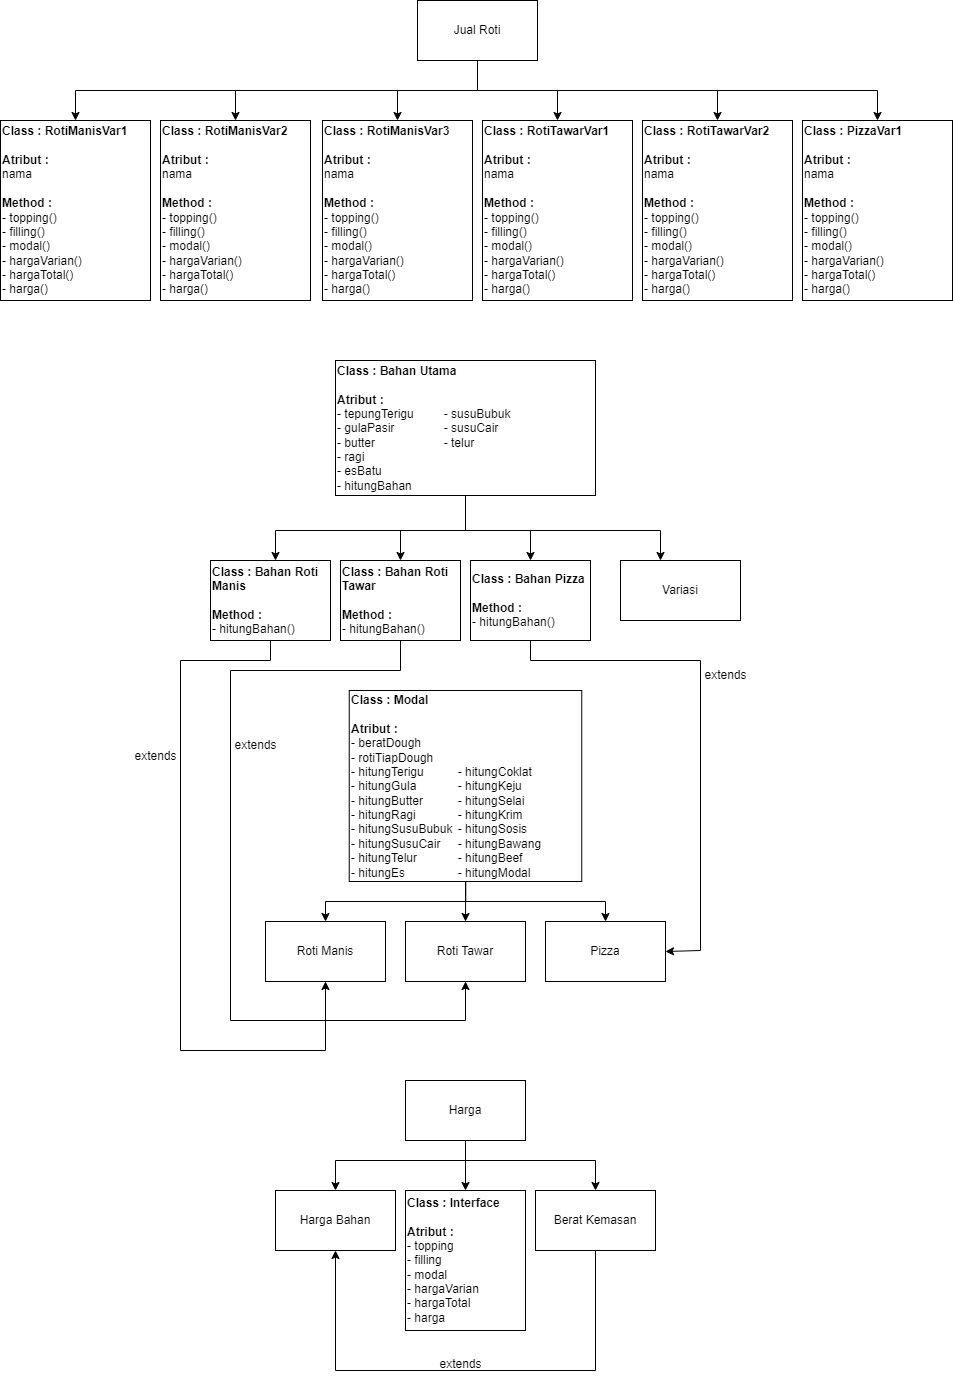

The diagram above was exported from draw.io. Its source (the exported page's mxGraphModel, read from the mxfile embedded in the PNG):
<mxGraphModel dx="1120" dy="1312" grid="1" gridSize="10" guides="1" tooltips="1" connect="1" arrows="1" fold="1" page="1" pageScale="1" pageWidth="1100" pageHeight="850" math="0" shadow="0">
  <root>
    <mxCell id="0" />
    <mxCell id="1" parent="0" />
    <mxCell id="GbrYzzrWQv5XF945oXFg-12" value="" style="edgeStyle=orthogonalEdgeStyle;rounded=0;orthogonalLoop=1;jettySize=auto;html=1;" parent="1" source="GbrYzzrWQv5XF945oXFg-10" target="GbrYzzrWQv5XF945oXFg-11" edge="1">
      <mxGeometry relative="1" as="geometry">
        <Array as="points">
          <mxPoint x="505" y="460" />
          <mxPoint x="315" y="460" />
        </Array>
      </mxGeometry>
    </mxCell>
    <mxCell id="GbrYzzrWQv5XF945oXFg-14" value="" style="edgeStyle=orthogonalEdgeStyle;rounded=0;orthogonalLoop=1;jettySize=auto;html=1;" parent="1" source="GbrYzzrWQv5XF945oXFg-10" target="GbrYzzrWQv5XF945oXFg-13" edge="1">
      <mxGeometry relative="1" as="geometry">
        <Array as="points">
          <mxPoint x="505" y="460" />
          <mxPoint x="440" y="460" />
        </Array>
      </mxGeometry>
    </mxCell>
    <mxCell id="GbrYzzrWQv5XF945oXFg-18" style="edgeStyle=orthogonalEdgeStyle;rounded=0;orthogonalLoop=1;jettySize=auto;html=1;entryX=0.5;entryY=0;entryDx=0;entryDy=0;" parent="1" source="GbrYzzrWQv5XF945oXFg-10" target="GbrYzzrWQv5XF945oXFg-17" edge="1">
      <mxGeometry relative="1" as="geometry">
        <Array as="points">
          <mxPoint x="505" y="460" />
          <mxPoint x="570" y="460" />
        </Array>
      </mxGeometry>
    </mxCell>
    <mxCell id="GbrYzzrWQv5XF945oXFg-20" style="edgeStyle=orthogonalEdgeStyle;rounded=0;orthogonalLoop=1;jettySize=auto;html=1;entryX=0.5;entryY=0;entryDx=0;entryDy=0;" parent="1" source="GbrYzzrWQv5XF945oXFg-10" edge="1">
      <mxGeometry relative="1" as="geometry">
        <Array as="points">
          <mxPoint x="505" y="460" />
          <mxPoint x="700" y="460" />
        </Array>
        <mxPoint x="700" y="490" as="targetPoint" />
      </mxGeometry>
    </mxCell>
    <mxCell id="GbrYzzrWQv5XF945oXFg-10" value="&lt;b&gt;Class : Bahan Utama&lt;/b&gt;&lt;br&gt;&lt;br&gt;&lt;b&gt;Atribut :&amp;nbsp;&lt;/b&gt;&lt;br&gt;&lt;div style=&quot;&quot;&gt;&lt;span style=&quot;background-color: initial;&quot;&gt;- tepungTerigu&lt;span style=&quot;&quot;&gt;&#09;&lt;span style=&quot;&quot;&gt;&#09;&lt;/span&gt;&lt;/span&gt;&lt;span style=&quot;&quot;&gt;&amp;nbsp;&lt;span style=&quot;white-space: pre;&quot;&gt;&#09;&lt;/span&gt;&lt;/span&gt;&lt;/span&gt;&lt;span style=&quot;background-color: initial;&quot;&gt;- susuBubuk&lt;/span&gt;&lt;/div&gt;&lt;div style=&quot;&quot;&gt;&lt;span style=&quot;background-color: initial;&quot;&gt;- gulaPasir&lt;span style=&quot;&quot;&gt;&#09;&lt;span style=&quot;white-space: pre;&quot;&gt;&#09;&lt;/span&gt;&lt;span style=&quot;white-space: pre;&quot;&gt;&#09;&lt;/span&gt;&lt;/span&gt;&lt;/span&gt;&lt;span style=&quot;background-color: initial;&quot;&gt;- susuCair&lt;/span&gt;&lt;/div&gt;&lt;div style=&quot;&quot;&gt;&lt;span style=&quot;background-color: initial;&quot;&gt;- butter&lt;span style=&quot;&quot;&gt;&#09;&lt;span style=&quot;white-space: pre;&quot;&gt;&#09;&lt;/span&gt;&lt;span style=&quot;white-space: pre;&quot;&gt;&#09;&lt;/span&gt;&lt;span style=&quot;white-space: pre;&quot;&gt;&#09;&lt;/span&gt;&lt;/span&gt;&lt;/span&gt;&lt;span style=&quot;background-color: initial;&quot;&gt;- telur&lt;/span&gt;&lt;/div&gt;&lt;div style=&quot;&quot;&gt;- ragi&lt;span style=&quot;&quot;&gt;&lt;/span&gt;&lt;/div&gt;- esBatu&lt;br&gt;- hitungBahan" style="rounded=0;whiteSpace=wrap;html=1;align=left;" parent="1" vertex="1">
      <mxGeometry x="375" y="290" width="260" height="135" as="geometry" />
    </mxCell>
    <mxCell id="9dXZBw6beOyjW_qboTaR-5" style="edgeStyle=orthogonalEdgeStyle;rounded=0;orthogonalLoop=1;jettySize=auto;html=1;entryX=0.5;entryY=1;entryDx=0;entryDy=0;" parent="1" source="GbrYzzrWQv5XF945oXFg-11" target="GbrYzzrWQv5XF945oXFg-27" edge="1">
      <mxGeometry relative="1" as="geometry">
        <Array as="points">
          <mxPoint x="310" y="590" />
          <mxPoint x="220" y="590" />
          <mxPoint x="220" y="980" />
          <mxPoint x="365" y="980" />
        </Array>
      </mxGeometry>
    </mxCell>
    <mxCell id="GbrYzzrWQv5XF945oXFg-11" value="&lt;b&gt;Class : Bahan Roti Manis&lt;/b&gt;&lt;br&gt;&lt;br&gt;&lt;b&gt;Method :&lt;/b&gt;&lt;br&gt;- hitungBahan()" style="rounded=0;whiteSpace=wrap;html=1;align=left;" parent="1" vertex="1">
      <mxGeometry x="250" y="490" width="120" height="80" as="geometry" />
    </mxCell>
    <mxCell id="9dXZBw6beOyjW_qboTaR-3" style="edgeStyle=orthogonalEdgeStyle;rounded=0;orthogonalLoop=1;jettySize=auto;html=1;entryX=0.5;entryY=1;entryDx=0;entryDy=0;" parent="1" source="GbrYzzrWQv5XF945oXFg-13" target="GbrYzzrWQv5XF945oXFg-26" edge="1">
      <mxGeometry relative="1" as="geometry">
        <Array as="points">
          <mxPoint x="440" y="600" />
          <mxPoint x="270" y="600" />
          <mxPoint x="270" y="950" />
          <mxPoint x="505" y="950" />
        </Array>
      </mxGeometry>
    </mxCell>
    <mxCell id="GbrYzzrWQv5XF945oXFg-13" value="&lt;b&gt;Class : Bahan Roti Tawar&lt;/b&gt;&lt;br&gt;&lt;br&gt;&lt;b&gt;Method :&lt;/b&gt;&lt;br&gt;- hitungBahan()" style="rounded=0;whiteSpace=wrap;html=1;align=left;" parent="1" vertex="1">
      <mxGeometry x="380" y="490" width="120" height="80" as="geometry" />
    </mxCell>
    <mxCell id="9dXZBw6beOyjW_qboTaR-1" style="edgeStyle=orthogonalEdgeStyle;rounded=0;orthogonalLoop=1;jettySize=auto;html=1;entryX=1;entryY=0.5;entryDx=0;entryDy=0;" parent="1" source="GbrYzzrWQv5XF945oXFg-17" target="GbrYzzrWQv5XF945oXFg-28" edge="1">
      <mxGeometry relative="1" as="geometry">
        <Array as="points">
          <mxPoint x="570" y="590" />
          <mxPoint x="740" y="590" />
          <mxPoint x="740" y="880" />
          <mxPoint x="705" y="880" />
        </Array>
      </mxGeometry>
    </mxCell>
    <mxCell id="GbrYzzrWQv5XF945oXFg-17" value="&lt;b&gt;Class : Bahan Pizza&lt;/b&gt;&lt;br&gt;&lt;br&gt;&lt;b&gt;Method :&lt;/b&gt;&lt;br&gt;- hitungBahan()" style="rounded=0;whiteSpace=wrap;html=1;align=left;" parent="1" vertex="1">
      <mxGeometry x="510" y="490" width="120" height="80" as="geometry" />
    </mxCell>
    <mxCell id="GbrYzzrWQv5XF945oXFg-19" value="Variasi" style="rounded=0;whiteSpace=wrap;html=1;" parent="1" vertex="1">
      <mxGeometry x="660" y="490" width="120" height="60" as="geometry" />
    </mxCell>
    <mxCell id="GbrYzzrWQv5XF945oXFg-32" style="edgeStyle=orthogonalEdgeStyle;rounded=0;orthogonalLoop=1;jettySize=auto;html=1;entryX=0.5;entryY=0;entryDx=0;entryDy=0;" parent="1" source="GbrYzzrWQv5XF945oXFg-21" target="GbrYzzrWQv5XF945oXFg-22" edge="1">
      <mxGeometry relative="1" as="geometry" />
    </mxCell>
    <mxCell id="GbrYzzrWQv5XF945oXFg-33" style="edgeStyle=orthogonalEdgeStyle;rounded=0;orthogonalLoop=1;jettySize=auto;html=1;" parent="1" source="GbrYzzrWQv5XF945oXFg-21" target="GbrYzzrWQv5XF945oXFg-23" edge="1">
      <mxGeometry relative="1" as="geometry">
        <Array as="points">
          <mxPoint x="505" y="1090" />
          <mxPoint x="375" y="1090" />
        </Array>
      </mxGeometry>
    </mxCell>
    <mxCell id="GbrYzzrWQv5XF945oXFg-34" style="edgeStyle=orthogonalEdgeStyle;rounded=0;orthogonalLoop=1;jettySize=auto;html=1;entryX=0.5;entryY=0;entryDx=0;entryDy=0;" parent="1" source="GbrYzzrWQv5XF945oXFg-21" target="GbrYzzrWQv5XF945oXFg-24" edge="1">
      <mxGeometry relative="1" as="geometry">
        <Array as="points">
          <mxPoint x="505" y="1090" />
          <mxPoint x="635" y="1090" />
        </Array>
      </mxGeometry>
    </mxCell>
    <mxCell id="GbrYzzrWQv5XF945oXFg-21" value="Harga" style="rounded=0;whiteSpace=wrap;html=1;" parent="1" vertex="1">
      <mxGeometry x="445" y="1010" width="120" height="60" as="geometry" />
    </mxCell>
    <mxCell id="GbrYzzrWQv5XF945oXFg-22" value="&lt;b&gt;Class : Interface&lt;br&gt;&lt;br&gt;Atribut :&lt;/b&gt;&lt;br&gt;- topping&lt;br&gt;- filling&lt;br&gt;- modal&lt;br&gt;- hargaVarian&lt;br&gt;- hargaTotal&lt;br&gt;- harga" style="rounded=0;whiteSpace=wrap;html=1;align=left;" parent="1" vertex="1">
      <mxGeometry x="445" y="1120" width="120" height="140" as="geometry" />
    </mxCell>
    <mxCell id="GbrYzzrWQv5XF945oXFg-23" value="Harga Bahan" style="rounded=0;whiteSpace=wrap;html=1;" parent="1" vertex="1">
      <mxGeometry x="315" y="1120" width="120" height="60" as="geometry" />
    </mxCell>
    <mxCell id="nrNEr_YXQQ3RlZo08vpV-1" style="edgeStyle=orthogonalEdgeStyle;rounded=0;orthogonalLoop=1;jettySize=auto;html=1;entryX=0.5;entryY=1;entryDx=0;entryDy=0;" parent="1" source="GbrYzzrWQv5XF945oXFg-24" target="GbrYzzrWQv5XF945oXFg-23" edge="1">
      <mxGeometry relative="1" as="geometry">
        <Array as="points">
          <mxPoint x="635" y="1300" />
          <mxPoint x="375" y="1300" />
        </Array>
      </mxGeometry>
    </mxCell>
    <mxCell id="GbrYzzrWQv5XF945oXFg-24" value="Berat Kemasan" style="rounded=0;whiteSpace=wrap;html=1;" parent="1" vertex="1">
      <mxGeometry x="575" y="1120" width="120" height="60" as="geometry" />
    </mxCell>
    <mxCell id="GbrYzzrWQv5XF945oXFg-29" style="edgeStyle=orthogonalEdgeStyle;rounded=0;orthogonalLoop=1;jettySize=auto;html=1;entryX=0.5;entryY=0;entryDx=0;entryDy=0;" parent="1" source="GbrYzzrWQv5XF945oXFg-25" target="GbrYzzrWQv5XF945oXFg-27" edge="1">
      <mxGeometry relative="1" as="geometry">
        <Array as="points">
          <mxPoint x="505" y="831" />
          <mxPoint x="365" y="831" />
        </Array>
      </mxGeometry>
    </mxCell>
    <mxCell id="GbrYzzrWQv5XF945oXFg-30" style="edgeStyle=orthogonalEdgeStyle;rounded=0;orthogonalLoop=1;jettySize=auto;html=1;entryX=0.5;entryY=0;entryDx=0;entryDy=0;" parent="1" source="GbrYzzrWQv5XF945oXFg-25" target="GbrYzzrWQv5XF945oXFg-26" edge="1">
      <mxGeometry relative="1" as="geometry" />
    </mxCell>
    <mxCell id="GbrYzzrWQv5XF945oXFg-31" style="edgeStyle=orthogonalEdgeStyle;rounded=0;orthogonalLoop=1;jettySize=auto;html=1;" parent="1" source="GbrYzzrWQv5XF945oXFg-25" target="GbrYzzrWQv5XF945oXFg-28" edge="1">
      <mxGeometry relative="1" as="geometry">
        <Array as="points">
          <mxPoint x="505" y="831" />
          <mxPoint x="645" y="831" />
        </Array>
      </mxGeometry>
    </mxCell>
    <mxCell id="GbrYzzrWQv5XF945oXFg-25" value="&lt;b&gt;Class : Modal&lt;/b&gt;&lt;br&gt;&lt;br&gt;&lt;b&gt;Atribut :&lt;/b&gt;&lt;br&gt;- beratDough&lt;br&gt;- rotiTiapDough&lt;span style=&quot;&quot;&gt;&#09;&lt;/span&gt;&lt;br&gt;- hitungTerigu&lt;span style=&quot;&quot;&gt;&#09;&lt;span style=&quot;white-space: pre;&quot;&gt;&#09;&lt;/span&gt;&lt;span style=&quot;white-space: pre;&quot;&gt;&#09;&lt;/span&gt;-&lt;/span&gt;&amp;nbsp;hitungCoklat&amp;nbsp;&lt;br&gt;- hitungGula&lt;span style=&quot;&quot;&gt;&#09;&lt;span style=&quot;white-space: pre;&quot;&gt;&#09;&lt;/span&gt;&lt;span style=&quot;white-space: pre;&quot;&gt;&#09;&lt;/span&gt;&lt;/span&gt;- hitungKeju&lt;span style=&quot;&quot;&gt;&lt;/span&gt;&lt;br&gt;- hitungButter&lt;span style=&quot;&quot;&gt;&#09;&lt;span style=&quot;white-space: pre;&quot;&gt;&#09;&lt;/span&gt;&lt;span style=&quot;white-space: pre;&quot;&gt;&#09;&lt;/span&gt;&lt;/span&gt;- hitungSelai&lt;br&gt;- hitungRagi&lt;span style=&quot;&quot;&gt;&#09;&lt;span style=&quot;white-space: pre;&quot;&gt;&#09;&lt;/span&gt;&lt;span style=&quot;white-space: pre;&quot;&gt;&#09;&lt;/span&gt;&lt;/span&gt;- hitungKrim&lt;span style=&quot;&quot;&gt;&lt;/span&gt;&lt;br&gt;- hitungSusuBubuk&lt;span style=&quot;&quot;&gt;&#09;&lt;span style=&quot;white-space: pre;&quot;&gt;&#09;&lt;/span&gt;&lt;/span&gt;- hitungSosis&lt;br&gt;- hitungSusuCair&lt;span style=&quot;&quot;&gt;&#09;&lt;span style=&quot;white-space: pre;&quot;&gt;&#09;&lt;/span&gt;&lt;/span&gt;- hitungBawang&lt;br&gt;- hitungTelur&lt;span style=&quot;&quot;&gt;&#09;&lt;span style=&quot;white-space: pre;&quot;&gt;&#09;&lt;/span&gt;&lt;span style=&quot;white-space: pre;&quot;&gt;&#09;&lt;/span&gt;&lt;/span&gt;- hitungBeef&lt;br&gt;- hitungEs&lt;span style=&quot;white-space: pre;&quot;&gt;&#09;&lt;/span&gt;&lt;span style=&quot;white-space: pre;&quot;&gt;&#09;&lt;/span&gt;- hitungModal" style="rounded=0;whiteSpace=wrap;html=1;align=left;" parent="1" vertex="1">
      <mxGeometry x="388.75" y="620" width="232.5" height="191" as="geometry" />
    </mxCell>
    <mxCell id="GbrYzzrWQv5XF945oXFg-26" value="Roti Tawar" style="rounded=0;whiteSpace=wrap;html=1;" parent="1" vertex="1">
      <mxGeometry x="445" y="851" width="120" height="60" as="geometry" />
    </mxCell>
    <mxCell id="GbrYzzrWQv5XF945oXFg-27" value="Roti Manis" style="rounded=0;whiteSpace=wrap;html=1;" parent="1" vertex="1">
      <mxGeometry x="305" y="851" width="120" height="60" as="geometry" />
    </mxCell>
    <mxCell id="GbrYzzrWQv5XF945oXFg-28" value="Pizza" style="rounded=0;whiteSpace=wrap;html=1;" parent="1" vertex="1">
      <mxGeometry x="585" y="851" width="120" height="60" as="geometry" />
    </mxCell>
    <mxCell id="nrNEr_YXQQ3RlZo08vpV-2" value="extends" style="text;html=1;align=center;verticalAlign=middle;resizable=0;points=[];autosize=1;strokeColor=none;fillColor=none;" parent="1" vertex="1">
      <mxGeometry x="465" y="1279" width="70" height="30" as="geometry" />
    </mxCell>
    <mxCell id="9dXZBw6beOyjW_qboTaR-2" value="extends" style="text;html=1;align=center;verticalAlign=middle;resizable=0;points=[];autosize=1;strokeColor=none;fillColor=none;" parent="1" vertex="1">
      <mxGeometry x="730" y="590" width="70" height="30" as="geometry" />
    </mxCell>
    <mxCell id="9dXZBw6beOyjW_qboTaR-4" value="extends" style="text;html=1;align=center;verticalAlign=middle;resizable=0;points=[];autosize=1;strokeColor=none;fillColor=none;" parent="1" vertex="1">
      <mxGeometry x="260" y="660" width="70" height="30" as="geometry" />
    </mxCell>
    <mxCell id="9dXZBw6beOyjW_qboTaR-6" value="extends" style="text;html=1;align=center;verticalAlign=middle;resizable=0;points=[];autosize=1;strokeColor=none;fillColor=none;" parent="1" vertex="1">
      <mxGeometry x="160" y="671" width="70" height="30" as="geometry" />
    </mxCell>
    <mxCell id="yz87mHNi5pvHX6L243zB-12" style="edgeStyle=orthogonalEdgeStyle;rounded=0;orthogonalLoop=1;jettySize=auto;html=1;exitX=0.5;exitY=1;exitDx=0;exitDy=0;" parent="1" source="yz87mHNi5pvHX6L243zB-1" target="yz87mHNi5pvHX6L243zB-6" edge="1">
      <mxGeometry relative="1" as="geometry" />
    </mxCell>
    <mxCell id="yz87mHNi5pvHX6L243zB-13" style="edgeStyle=orthogonalEdgeStyle;rounded=0;orthogonalLoop=1;jettySize=auto;html=1;exitX=0.5;exitY=1;exitDx=0;exitDy=0;" parent="1" source="yz87mHNi5pvHX6L243zB-1" target="yz87mHNi5pvHX6L243zB-5" edge="1">
      <mxGeometry relative="1" as="geometry" />
    </mxCell>
    <mxCell id="yz87mHNi5pvHX6L243zB-14" style="edgeStyle=orthogonalEdgeStyle;rounded=0;orthogonalLoop=1;jettySize=auto;html=1;" parent="1" source="yz87mHNi5pvHX6L243zB-1" target="yz87mHNi5pvHX6L243zB-4" edge="1">
      <mxGeometry relative="1" as="geometry" />
    </mxCell>
    <mxCell id="yz87mHNi5pvHX6L243zB-15" style="edgeStyle=orthogonalEdgeStyle;rounded=0;orthogonalLoop=1;jettySize=auto;html=1;" parent="1" source="yz87mHNi5pvHX6L243zB-1" target="yz87mHNi5pvHX6L243zB-3" edge="1">
      <mxGeometry relative="1" as="geometry" />
    </mxCell>
    <mxCell id="yz87mHNi5pvHX6L243zB-16" style="edgeStyle=orthogonalEdgeStyle;rounded=0;orthogonalLoop=1;jettySize=auto;html=1;exitX=0.5;exitY=1;exitDx=0;exitDy=0;entryX=0.5;entryY=0;entryDx=0;entryDy=0;" parent="1" source="yz87mHNi5pvHX6L243zB-1" target="yz87mHNi5pvHX6L243zB-8" edge="1">
      <mxGeometry relative="1" as="geometry" />
    </mxCell>
    <mxCell id="yz87mHNi5pvHX6L243zB-17" style="edgeStyle=orthogonalEdgeStyle;rounded=0;orthogonalLoop=1;jettySize=auto;html=1;entryX=0.5;entryY=0;entryDx=0;entryDy=0;" parent="1" source="yz87mHNi5pvHX6L243zB-1" target="yz87mHNi5pvHX6L243zB-9" edge="1">
      <mxGeometry relative="1" as="geometry">
        <Array as="points">
          <mxPoint x="517" y="20" />
          <mxPoint x="115" y="20" />
        </Array>
      </mxGeometry>
    </mxCell>
    <mxCell id="yz87mHNi5pvHX6L243zB-1" value="Jual Roti" style="rounded=0;whiteSpace=wrap;html=1;" parent="1" vertex="1">
      <mxGeometry x="457" y="-70" width="120" height="60" as="geometry" />
    </mxCell>
    <mxCell id="yz87mHNi5pvHX6L243zB-3" value="&lt;b&gt;Class : RotiManisVar3&lt;/b&gt;&lt;br&gt;&lt;br&gt;&lt;b&gt;Atribut :&lt;/b&gt;&lt;br&gt;nama&lt;br&gt;&lt;br&gt;&lt;b&gt;Method :&lt;/b&gt;&lt;br&gt;- topping()&lt;br&gt;- filling()&lt;br&gt;- modal()&lt;br&gt;- hargaVarian()&lt;br&gt;- hargaTotal()&lt;br&gt;- harga()" style="rounded=0;whiteSpace=wrap;html=1;align=left;" parent="1" vertex="1">
      <mxGeometry x="362" y="50" width="150" height="180" as="geometry" />
    </mxCell>
    <mxCell id="yz87mHNi5pvHX6L243zB-4" value="&lt;b&gt;Class : RotiTawarVar1&lt;/b&gt;&lt;br&gt;&lt;br&gt;&lt;b&gt;Atribut :&lt;/b&gt;&lt;br&gt;nama&lt;br&gt;&lt;br&gt;&lt;b&gt;Method :&lt;/b&gt;&lt;br&gt;- topping()&lt;br&gt;- filling()&lt;br&gt;- modal()&lt;br&gt;- hargaVarian()&lt;br&gt;- hargaTotal()&lt;br&gt;- harga()" style="rounded=0;whiteSpace=wrap;html=1;align=left;" parent="1" vertex="1">
      <mxGeometry x="522" y="50" width="150" height="180" as="geometry" />
    </mxCell>
    <mxCell id="yz87mHNi5pvHX6L243zB-5" value="&lt;b&gt;Class : RotiTawarVar2&lt;/b&gt;&lt;br&gt;&lt;br&gt;&lt;b&gt;Atribut :&lt;/b&gt;&lt;br&gt;nama&lt;br&gt;&lt;br&gt;&lt;b&gt;Method :&lt;/b&gt;&lt;br&gt;- topping()&lt;br&gt;- filling()&lt;br&gt;- modal()&lt;br&gt;- hargaVarian()&lt;br&gt;- hargaTotal()&lt;br&gt;- harga()" style="rounded=0;whiteSpace=wrap;html=1;align=left;" parent="1" vertex="1">
      <mxGeometry x="682" y="50" width="150" height="180" as="geometry" />
    </mxCell>
    <mxCell id="yz87mHNi5pvHX6L243zB-6" value="&lt;b&gt;Class : PizzaVar1&lt;/b&gt;&lt;br&gt;&lt;br&gt;&lt;b&gt;Atribut :&lt;/b&gt;&lt;br&gt;nama&lt;br&gt;&lt;br&gt;&lt;b&gt;Method :&lt;/b&gt;&lt;br&gt;- topping()&lt;br&gt;- filling()&lt;br&gt;- modal()&lt;br&gt;- hargaVarian()&lt;br&gt;- hargaTotal()&lt;br&gt;- harga()" style="rounded=0;whiteSpace=wrap;html=1;align=left;" parent="1" vertex="1">
      <mxGeometry x="842" y="50" width="150" height="180" as="geometry" />
    </mxCell>
    <mxCell id="yz87mHNi5pvHX6L243zB-8" value="&lt;b&gt;Class : RotiManisVar2&lt;/b&gt;&lt;br&gt;&lt;br&gt;&lt;b&gt;Atribut :&lt;/b&gt;&lt;br&gt;nama&lt;br&gt;&lt;br&gt;&lt;b&gt;Method :&lt;/b&gt;&lt;br&gt;- topping()&lt;br&gt;- filling()&lt;br&gt;- modal()&lt;br&gt;- hargaVarian()&lt;br&gt;- hargaTotal()&lt;br&gt;- harga()" style="rounded=0;whiteSpace=wrap;html=1;align=left;" parent="1" vertex="1">
      <mxGeometry x="200" y="50" width="150" height="180" as="geometry" />
    </mxCell>
    <mxCell id="yz87mHNi5pvHX6L243zB-9" value="&lt;b&gt;Class : RotiManisVar1&lt;/b&gt;&lt;br&gt;&lt;br&gt;&lt;b&gt;Atribut :&lt;/b&gt;&lt;br&gt;nama&lt;br&gt;&lt;br&gt;&lt;b&gt;Method :&lt;/b&gt;&lt;br&gt;- topping()&lt;br&gt;- filling()&lt;br&gt;- modal()&lt;br&gt;- hargaVarian()&lt;br&gt;- hargaTotal()&lt;br&gt;- harga()" style="rounded=0;whiteSpace=wrap;html=1;align=left;" parent="1" vertex="1">
      <mxGeometry x="40" y="50" width="150" height="180" as="geometry" />
    </mxCell>
  </root>
</mxGraphModel>